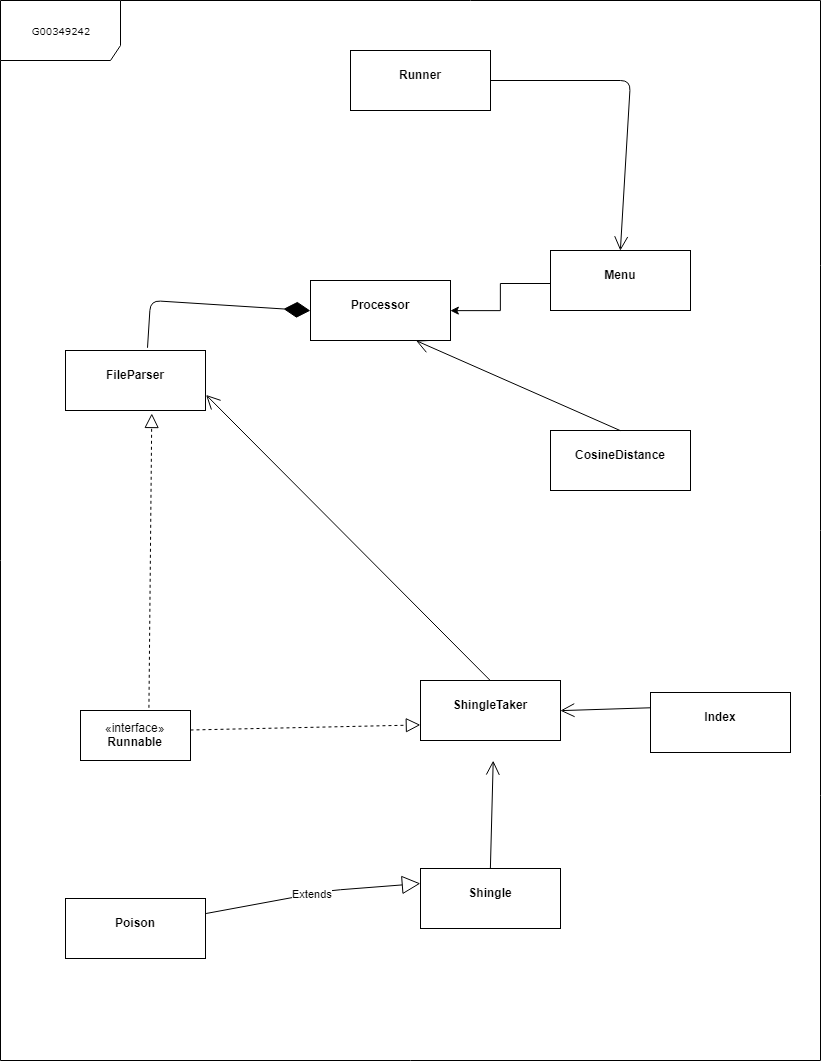

The diagram above was exported from draw.io. Its source (the exported page's mxGraphModel, read from the mxfile embedded in the PNG):
<mxGraphModel dx="1123" dy="687" grid="1" gridSize="10" guides="1" tooltips="1" connect="1" arrows="1" fold="1" page="1" pageScale="1" pageWidth="850" pageHeight="1100" background="#ffffff" math="0" shadow="0">
  <root>
    <mxCell id="0" />
    <mxCell id="1" parent="0" />
    <mxCell id="17acba5748e5396b-1" value="G00349242" style="shape=umlFrame;whiteSpace=wrap;html=1;rounded=0;shadow=0;comic=0;labelBackgroundColor=none;strokeColor=#000000;strokeWidth=1;fillColor=#ffffff;fontFamily=Verdana;fontSize=10;fontColor=#000000;align=center;width=120;height=60;" parent="1" vertex="1">
      <mxGeometry x="20" y="20" width="820" height="1060" as="geometry" />
    </mxCell>
    <mxCell id="-pztooy6-_mwG9qUvWZJ-12" style="edgeStyle=orthogonalEdgeStyle;rounded=0;html=1;exitX=0;exitY=0.75;jettySize=auto;orthogonalLoop=1;entryX=1;entryY=0.5;" parent="1" target="nG_S-vy79U9L9bt0-ukN-6" edge="1">
      <mxGeometry relative="1" as="geometry">
        <mxPoint x="569.8571428571429" y="303.0000000000001" as="sourcePoint" />
        <mxPoint x="490" y="307.28571428571433" as="targetPoint" />
      </mxGeometry>
    </mxCell>
    <mxCell id="-pztooy6-_mwG9qUvWZJ-4" value="" style="endArrow=open;endFill=1;endSize=12;html=1;entryX=0.5;entryY=0;" parent="1" target="nG_S-vy79U9L9bt0-ukN-7" edge="1">
      <mxGeometry width="160" relative="1" as="geometry">
        <mxPoint x="510" y="100" as="sourcePoint" />
        <mxPoint x="649.8571428571429" y="220.14285714285722" as="targetPoint" />
        <Array as="points">
          <mxPoint x="650" y="100" />
        </Array>
      </mxGeometry>
    </mxCell>
    <mxCell id="-pztooy6-_mwG9qUvWZJ-22" value="" style="endArrow=diamondThin;endFill=1;endSize=24;html=1;exitX=0.589;exitY=-0.053;exitPerimeter=0;entryX=0;entryY=0.5;" parent="1" source="nG_S-vy79U9L9bt0-ukN-4" edge="1" target="nG_S-vy79U9L9bt0-ukN-6">
      <mxGeometry width="160" relative="1" as="geometry">
        <mxPoint x="169.8571428571429" y="350.1428571428571" as="sourcePoint" />
        <mxPoint x="300" y="319.66092655576506" as="targetPoint" />
        <Array as="points">
          <mxPoint x="170" y="320" />
        </Array>
      </mxGeometry>
    </mxCell>
    <mxCell id="-pztooy6-_mwG9qUvWZJ-23" value="" style="endArrow=block;dashed=1;endFill=0;endSize=12;html=1;exitX=0.622;exitY=-0.045;exitPerimeter=0;entryX=0.616;entryY=1.058;entryPerimeter=0;" parent="1" edge="1" target="nG_S-vy79U9L9bt0-ukN-4" source="-pztooy6-_mwG9qUvWZJ-24">
      <mxGeometry width="160" relative="1" as="geometry">
        <mxPoint x="170" y="536" as="sourcePoint" />
        <mxPoint x="170" y="450" as="targetPoint" />
      </mxGeometry>
    </mxCell>
    <mxCell id="-pztooy6-_mwG9qUvWZJ-24" value="«interface»&lt;br&gt;&lt;b&gt;Runnable&lt;/b&gt;&lt;br&gt;" style="html=1;strokeColor=#000000;" parent="1" vertex="1">
      <mxGeometry x="100" y="730" width="110" height="50" as="geometry" />
    </mxCell>
    <mxCell id="-pztooy6-_mwG9qUvWZJ-33" value="Extends" style="endArrow=block;endSize=16;endFill=0;html=1;exitX=1;exitY=0.25;entryX=0;entryY=0.25;" parent="1" source="nG_S-vy79U9L9bt0-ukN-1" edge="1" target="nG_S-vy79U9L9bt0-ukN-2">
      <mxGeometry width="160" relative="1" as="geometry">
        <mxPoint x="259.8571428571429" y="903" as="sourcePoint" />
        <mxPoint x="430" y="910" as="targetPoint" />
        <Array as="points">
          <mxPoint x="350" y="910" />
        </Array>
      </mxGeometry>
    </mxCell>
    <mxCell id="-pztooy6-_mwG9qUvWZJ-42" value="" style="endArrow=block;dashed=1;endFill=0;endSize=12;html=1;entryX=0;entryY=0.75;" parent="1" target="nG_S-vy79U9L9bt0-ukN-3" edge="1">
      <mxGeometry width="160" relative="1" as="geometry">
        <mxPoint x="210" y="749.5" as="sourcePoint" />
        <mxPoint x="429.8571428571429" y="743" as="targetPoint" />
      </mxGeometry>
    </mxCell>
    <mxCell id="-pztooy6-_mwG9qUvWZJ-43" value="" style="endArrow=open;endFill=1;endSize=12;html=1;entryX=0.514;entryY=1.159;entryPerimeter=0;exitX=0.5;exitY=0;" parent="1" edge="1" source="nG_S-vy79U9L9bt0-ukN-2">
      <mxGeometry width="160" relative="1" as="geometry">
        <mxPoint x="510" y="880" as="sourcePoint" />
        <mxPoint x="512.7142857142858" y="780.1428571428573" as="targetPoint" />
      </mxGeometry>
    </mxCell>
    <mxCell id="-pztooy6-_mwG9qUvWZJ-44" value="&lt;p style=&quot;margin: 0px ; margin-top: 4px ; text-align: center&quot;&gt;&lt;br&gt;&lt;b&gt;CosineDistance&lt;/b&gt;&lt;/p&gt;" style="verticalAlign=top;align=left;overflow=fill;fontSize=12;fontFamily=Helvetica;html=1;strokeColor=#000000;" parent="1" vertex="1">
      <mxGeometry x="570" y="450" width="140" height="60" as="geometry" />
    </mxCell>
    <mxCell id="-pztooy6-_mwG9qUvWZJ-45" value="" style="endArrow=open;endFill=1;endSize=12;html=1;entryX=0.75;entryY=1;exitX=0.5;exitY=0;" parent="1" source="-pztooy6-_mwG9qUvWZJ-44" target="nG_S-vy79U9L9bt0-ukN-6" edge="1">
      <mxGeometry width="160" relative="1" as="geometry">
        <mxPoint x="310" y="590" as="sourcePoint" />
        <mxPoint x="464.14285714285734" y="377.28571428571445" as="targetPoint" />
      </mxGeometry>
    </mxCell>
    <mxCell id="-pztooy6-_mwG9qUvWZJ-47" value="&lt;p style=&quot;margin: 0px ; margin-top: 4px ; text-align: center&quot;&gt;&lt;br&gt;&lt;b&gt;Index&lt;/b&gt;&lt;/p&gt;" style="verticalAlign=top;align=left;overflow=fill;fontSize=12;fontFamily=Helvetica;html=1;strokeColor=#000000;" parent="1" vertex="1">
      <mxGeometry x="670" y="712" width="140" height="60" as="geometry" />
    </mxCell>
    <mxCell id="-pztooy6-_mwG9qUvWZJ-48" value="" style="endArrow=open;endFill=1;endSize=12;html=1;entryX=1;entryY=0.5;exitX=0;exitY=0.25;" parent="1" source="-pztooy6-_mwG9qUvWZJ-47" target="nG_S-vy79U9L9bt0-ukN-3" edge="1">
      <mxGeometry width="160" relative="1" as="geometry">
        <mxPoint x="590" y="640" as="sourcePoint" />
        <mxPoint x="589.8571428571429" y="728.7142857142858" as="targetPoint" />
      </mxGeometry>
    </mxCell>
    <mxCell id="-pztooy6-_mwG9qUvWZJ-52" value="" style="endArrow=open;endFill=1;endSize=12;html=1;exitX=0.5;exitY=0;entryX=1;entryY=0.75;" parent="1" source="nG_S-vy79U9L9bt0-ukN-3" target="nG_S-vy79U9L9bt0-ukN-4" edge="1">
      <mxGeometry width="160" relative="1" as="geometry">
        <mxPoint x="489.8571428571429" y="691.5714285714287" as="sourcePoint" />
        <mxPoint x="220" y="410" as="targetPoint" />
      </mxGeometry>
    </mxCell>
    <mxCell id="nG_S-vy79U9L9bt0-ukN-1" value="&lt;p style=&quot;margin: 0px ; margin-top: 4px ; text-align: center&quot;&gt;&lt;br&gt;&lt;b&gt;Poison&lt;/b&gt;&lt;/p&gt;" style="verticalAlign=top;align=left;overflow=fill;fontSize=12;fontFamily=Helvetica;html=1;" vertex="1" parent="1">
      <mxGeometry x="85" y="918" width="140" height="60" as="geometry" />
    </mxCell>
    <mxCell id="nG_S-vy79U9L9bt0-ukN-2" value="&lt;p style=&quot;margin: 0px ; margin-top: 4px ; text-align: center&quot;&gt;&lt;br&gt;&lt;b&gt;Shingle&lt;/b&gt;&lt;/p&gt;" style="verticalAlign=top;align=left;overflow=fill;fontSize=12;fontFamily=Helvetica;html=1;" vertex="1" parent="1">
      <mxGeometry x="440" y="888" width="140" height="60" as="geometry" />
    </mxCell>
    <mxCell id="nG_S-vy79U9L9bt0-ukN-3" value="&lt;p style=&quot;margin: 0px ; margin-top: 4px ; text-align: center&quot;&gt;&lt;br&gt;&lt;b&gt;ShingleTaker&lt;/b&gt;&lt;/p&gt;" style="verticalAlign=top;align=left;overflow=fill;fontSize=12;fontFamily=Helvetica;html=1;" vertex="1" parent="1">
      <mxGeometry x="440" y="700" width="140" height="60" as="geometry" />
    </mxCell>
    <mxCell id="nG_S-vy79U9L9bt0-ukN-4" value="&lt;p style=&quot;margin: 0px ; margin-top: 4px ; text-align: center&quot;&gt;&lt;br&gt;&lt;b&gt;FileParser&lt;/b&gt;&lt;/p&gt;" style="verticalAlign=top;align=left;overflow=fill;fontSize=12;fontFamily=Helvetica;html=1;" vertex="1" parent="1">
      <mxGeometry x="85" y="370" width="140" height="60" as="geometry" />
    </mxCell>
    <mxCell id="nG_S-vy79U9L9bt0-ukN-6" value="&lt;p style=&quot;margin: 0px ; margin-top: 4px ; text-align: center&quot;&gt;&lt;br&gt;&lt;b&gt;Processor&lt;/b&gt;&lt;/p&gt;" style="verticalAlign=top;align=left;overflow=fill;fontSize=12;fontFamily=Helvetica;html=1;" vertex="1" parent="1">
      <mxGeometry x="330" y="300" width="140" height="60" as="geometry" />
    </mxCell>
    <mxCell id="nG_S-vy79U9L9bt0-ukN-7" value="&lt;p style=&quot;margin: 0px ; margin-top: 4px ; text-align: center&quot;&gt;&lt;br&gt;&lt;b&gt;Menu&lt;/b&gt;&lt;/p&gt;" style="verticalAlign=top;align=left;overflow=fill;fontSize=12;fontFamily=Helvetica;html=1;" vertex="1" parent="1">
      <mxGeometry x="570" y="270" width="140" height="60" as="geometry" />
    </mxCell>
    <mxCell id="nG_S-vy79U9L9bt0-ukN-8" value="&lt;p style=&quot;margin: 0px ; margin-top: 4px ; text-align: center&quot;&gt;&lt;br&gt;&lt;b&gt;Runner&lt;/b&gt;&lt;/p&gt;" style="verticalAlign=top;align=left;overflow=fill;fontSize=12;fontFamily=Helvetica;html=1;" vertex="1" parent="1">
      <mxGeometry x="370" y="70" width="140" height="60" as="geometry" />
    </mxCell>
  </root>
</mxGraphModel>